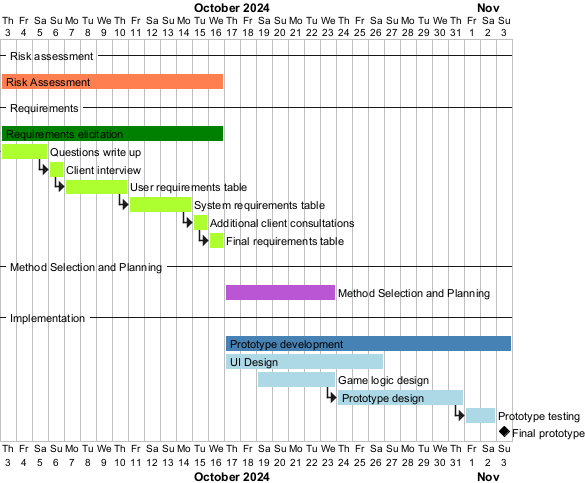

The diagram above was rendered by PlantUML. Its source (embedded in the PNG):
@startgantt
Project starts 2024-10-03
-- Risk assessment --
[Risk Assessment] as [a0] requires 14 days and is coloured in Coral
-- Requirements --
[Requirements elicitation] as [r0] requires 14 days and is coloured in Green
[Questions write up] as [r1]  requires 3 days and is coloured in GreenYellow
[Client interview] as [r2] requires 1 day and is coloured in GreenYellow
[User requirements table] as [r3] requires 4 days and is coloured in GreenYellow
[System requirements table] as [r4] requires 4 days and is coloured in GreenYellow
[Additional client consultations] as [r5] requires 1 day and is coloured in GreenYellow
[Final requirements table] as [r6] requires 1 day and is coloured in GreenYellow
-- Method Selection and Planning --
[Method Selection and Planning] as [m0] requires 7 days and starts D+14 and is coloured in MediumOrchid
-- Implementation --
[Prototype development] as [i0] requires 18 days and starts D+14 and is coloured in SteelBlue
[UI Design] as [i1] requires 10 days and starts D+14 and is coloured in LightBlue
[Game logic design] as [i2] requires 5 days and starts D+16 and is coloured in LightBlue
[Prototype design] as [i3] requires 8 days and starts at [i2]'s end and is coloured in LightBlue
[Prototype testing] as [i4] requires 2 days and starts at [i3]'s end and is coloured in LightBlue
[Final prototype] happens on 2024-11-03
[r1] starts at [r0]'s start
[r2] starts at [r1]'s end
[r3] starts at [r2]'s end
[r4] starts at [r3]'s end
[r5] starts at [r4]'s end
[r6] starts at [r5]'s end
@endgantt